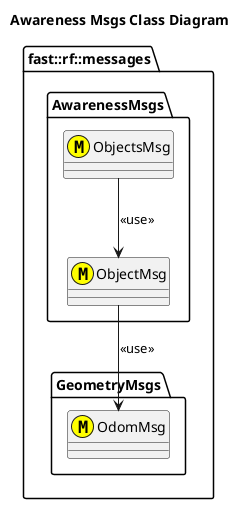

The diagram above was rendered by PlantUML. Its source (embedded in the PNG):
@startuml
title Awareness Msgs Class Diagram

namespace fast::rf::messages {
  namespace GeometryMsgs {
    class OdomMsg <<(M,#FFFF00) >>
  }
  namespace AwarenessMsgs {
  
    class ObjectMsg <<(M,#FFFF00) >> {

    }
    ObjectMsg --> OdomMsg: <<use>>
    class ObjectsMsg <<(M,#FFFF00) >> {

    }
    ObjectsMsg --> ObjectMsg: <<use>>
    
  }
}
@enduml